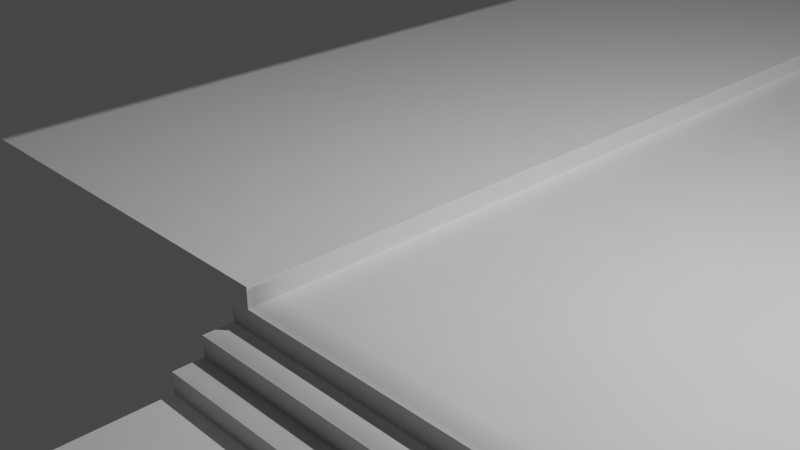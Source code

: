 # Source: road.blend  (saved by Blender 2.83.13; exported with 4.5.12 LTS)
import bpy
from mathutils import Matrix  # noqa: F401  (used for matrix-valued properties, if any)

bpy.ops.wm.read_factory_settings(use_empty=True)
scene = bpy.context.scene
scene.name = 'Scene'

# ---- collections
col_collection = bpy.data.collections.new('Collection'); scene.collection.children.link(col_collection)

# ---- images (referenced by path relative to the original .blend; pixels are not part of the script)
import os
ASSET_DIR = os.environ.get("B2B_ASSET_DIR", "")  # directory of the original .blend (textures are referenced by path, not embedded)
HERE = os.path.dirname(os.path.abspath(__file__))  # packed textures are extracted next to this script under _unpacked/

def load_image(name, relpath, width, height, colorspace="sRGB"):
    """Load a texture the original file referenced (path relative to the .blend, or extracted next to this script)."""
    p = next((c for c in (os.path.join(HERE, relpath), os.path.join(ASSET_DIR, relpath)) if relpath and os.path.exists(c)), "")
    if p:
        img = bpy.data.images.load(p, check_existing=True)
        img.name = name
    else:  # same state as the original file: an image datablock whose file is absent (Cycles renders it pink)
        img = bpy.data.images.new(name, width, height)
        img.source = "FILE"
        img.filepath = "//" + (relpath or name)
    img.colorspace_settings.name = colorspace
    return img
img_untitled = load_image('Untitled', '_unpacked/Untitled.62ad6fca.png', 1024, 1024, 'sRGB')

# ---- materials (node trees are filled in below, after node groups)
mat_material_001 = bpy.data.materials.new('Material.001')

# ---- material node trees
mat_material_001.use_nodes = True; mat_material_001.node_tree.nodes.clear()
_N = mat_material_001.node_tree.nodes; _L = mat_material_001.node_tree.links
n0 = _N.new('ShaderNodeBsdfPrincipled'); n0.name = 'Principled BSDF'; n0.location = (10, 300)
n0.distribution = 'GGX'
n0.subsurface_method = 'BURLEY'
n0.inputs[3].default_value = 1.45
n0.inputs[27].default_value = (0.0, 0.0, 0.0, 1.0)
n0.inputs[28].default_value = 1.0
n1 = _N.new('ShaderNodeOutputMaterial'); n1.name = 'Material Output'; n1.location = (300, 300)
n2 = _N.new('ShaderNodeTexImage'); n2.name = 'Image Texture'; n2.location = (-280, 260)
n2.image = img_untitled
_L.new(n0.outputs[0], n1.inputs[0])
_L.new(n2.outputs[0], n0.inputs[0])
n1.is_active_output = True

# ---- world
world_world = bpy.data.worlds.new('World'); scene.world = world_world
world_world.use_nodes = True; world_world.node_tree.nodes.clear()
_N = world_world.node_tree.nodes; _L = world_world.node_tree.links
n0 = _N.new('ShaderNodeOutputWorld'); n0.name = 'World Output'; n0.location = (300, 300)
n1 = _N.new('ShaderNodeBackground'); n1.name = 'Background'; n1.location = (10, 300)
n1.inputs[0].default_value = (0.05088, 0.05088, 0.05088, 1.0)
_L.new(n1.outputs[0], n0.inputs[0])
n0.is_active_output = True
world_world.color = (0.05088, 0.05088, 0.05088)
world_world.use_sun_shadow = False
world_world.sun_shadow_jitter_overblur = 0.0

# ---- cameras
cam_camera = bpy.data.cameras.new('Camera')
cam_camera.clip_end = 100.0
cam_camera.ortho_scale = 7.314

# ---- lights
light_light = bpy.data.lights.new('Light', 'POINT')
light_light.transmission_factor = 0.0
light_light.energy = 1000.0
light_light.shadow_soft_size = 0.1
light_light.shadow_maximum_resolution = 0.006
light_light.use_absolute_resolution = True

# ---- meshes
me_plane_002 = bpy.data.meshes.new('Plane.002')
me_plane_002.from_pydata([(-4.282, 257.8, 0.225), (9.649, 257.8, -1.94e-06), (-4.287, -2.184, 0.225), (0.1526, -2.184, -1.94e-06), (9.648, -2.184, -1.94e-06), (9.648, -2.519, -0.225), (0.1696, -2.184, -0.225), (9.648, -2.184, -0.225), (0.1696, -2.519, -0.225), (0.1696, -2.519, -0.45), (0.1696, -2.854, -0.45), (9.648, -8.675, -0.675), (0.1696, -8.675, -0.675), (9.648, -9.01, -0.9), (0.1696, -8.675, -0.9), (9.648, -8.675, -0.9), (0.1696, -9.01, -0.9), (9.648, -9.345, -1.125), (0.1696, -9.01, -1.125), (9.648, -9.01, -1.125), (0.1696, -9.345, -1.125), (9.648, -9.345, -1.35), (0.1696, -9.345, -1.35), (0.1696, -11.56, -1.35), (9.648, -11.56, -1.575), (0.1696, -11.56, -1.575), (9.648, -11.56, -1.35), (9.648, -11.89, -1.575), (0.1696, -11.89, -1.575), (0.1696, -12.23, -1.8), (9.648, -12.23, -2.025), (0.1696, -12.23, -2.025), (0.1696, -12.56, -2.25), (9.648, -2.854, -0.675), (0.1696, -2.854, -0.675), (9.648, -2.854, -0.45), (9.648, -2.519, -0.45), (9.648, -11.89, -1.8), (9.648, -12.56, -2.025), (0.1696, -12.56, -2.025), (9.648, -12.23, -1.8), (0.1696, -11.89, -1.8), (9.648, -21.79, -2.025), (0.1696, -13.14, -2.25), (9.648, -21.79, -2.25), (-0.287, -13.63, -2.025), (0.1696, -13.14, -2.025), (9.191, -22.27, -2.025), (9.191, -22.27, -2.25), (-0.287, -13.63, -2.25), (9.648, -12.56, -2.25), (14.11, -16.94, -8.4e-07), (9.551, -16.6, -8.4e-07), (14.11, -16.6, -8.4e-07), (9.551, -17.27, -0.225), (14.11, -17.61, -0.45), (9.551, -17.27, -0.45), (14.11, -17.27, -0.45), (9.551, -17.61, -0.45), (14.11, -17.61, -0.675), (9.551, -17.61, -0.675), (14.11, -17.95, -0.675), (9.551, -17.95, -0.675), (14.11, -17.95, -0.9), (9.551, -17.95, -0.9), (9.551, -18.28, -0.9), (14.11, -18.28, -1.125), (14.11, -18.28, -0.9), (14.11, -18.62, -1.125), (9.551, -18.28, -1.125), (9.551, -18.62, -1.125), (9.551, -18.62, -1.35), (14.11, -20.83, -1.35), (14.11, -18.62, -1.35), (14.11, -21.5, -2.025), (14.11, -21.5, -1.8), (14.11, -17.27, -0.225), (9.551, -16.94, -8.4e-07), (14.11, -16.94, -0.225), (9.551, -16.94, -0.225), (9.551, -20.83, -1.35), (14.11, -20.83, -1.575), (9.551, -20.83, -1.575), (9.551, -21.16, -1.8), (14.11, -21.16, -1.8), (9.551, -21.5, -1.8), (14.11, -21.16, -1.575), (9.551, -21.16, -1.575), (9.551, -21.75, -2.025), (9.094, -22.23, -2.025), (13.65, -26.39, -2.25), (9.094, -22.23, -2.25), (13.65, -26.39, -2.025), (14.11, -25.9, -2.025), (9.551, -21.5, -2.025), (0.4083, 257.8, 0.225), (0.4037, -2.184, 0.225), (0.4074, 257.8, -1.94e-06), (0.4037, -2.184, -1.907e-06)], [], [(93, 88, 89, 92), (98, 97, 95, 96), (35, 36, 9, 10), (11, 33, 34, 12), (12, 14, 15, 11), (13, 15, 14, 16), (16, 18, 19, 13), (17, 19, 18, 20), (20, 22, 21, 17), (26, 21, 22, 23), (23, 25, 24, 26), (27, 24, 25, 28), (29, 31, 30, 40), (39, 32, 50, 38), (10, 34, 33, 35), (8, 9, 36, 5), (28, 41, 37, 27), (38, 30, 31, 39), (40, 37, 41, 29), (75, 84, 83, 85), (86, 81, 82, 87), (3, 6, 7, 4), (51, 53, 52, 77), (44, 50, 32), (44, 32, 43), (76, 78, 79, 54), (55, 57, 56, 58), (58, 60, 59, 55), (61, 59, 60, 62), (62, 64, 63, 61), (67, 63, 64, 65), (65, 69, 66, 67), (68, 66, 69, 70), (70, 71, 73, 68), (72, 73, 71, 80), (87, 83, 84, 86), (85, 94, 74, 75), (54, 56, 57, 76), (77, 79, 78, 51), (89, 91, 90, 92), (45, 49, 48, 47), (80, 82, 81, 72), (5, 7, 6, 8), (42, 46, 45, 47), (96, 95, 0, 2), (93, 74, 94), (93, 94, 88), (42, 44, 43, 46), (4, 1, 97, 98)])
_uv = me_plane_002.uv_layers.new(name='UVMap')
_uv.uv.foreach_set('vector', [0.08742, 0.06036, 0.08742, 0.03665, 0.08486, 0.03661, 0.08486, 0.06032, 0.03041, 0.9998, 0.02685, 5.592e-05, 0.01346, 5.604e-05, 0.01523, 0.9998, 0.09072, 0.08597, 0.09201, 0.08597, 0.09201, 0.04953, 0.09072, 0.04953, 0.07613, 0.03661, 0.05375, 0.03661, 0.05375, 0.07306, 0.07613, 0.07306, 0.09859, 5.569e-05, 0.09772, 5.569e-05, 0.09772, 0.0365, 0.09859, 0.0365, 0.09061, 0.04953, 0.08932, 0.04953, 0.08932, 0.08597, 0.09061, 0.08597, 0.09969, 0.04953, 0.09882, 0.04953, 0.09882, 0.08597, 0.09969, 0.08597, 0.09352, 0.08597, 0.09481, 0.08597, 0.09481, 0.04953, 0.09352, 0.04953, 0.09663, 5.569e-05, 0.09577, 5.569e-05, 0.09577, 0.0365, 0.09663, 0.0365, 0.08475, 0.03661, 0.07624, 0.03661, 0.07624, 0.07306, 0.08475, 0.07306, 0.09774, 0.04953, 0.09687, 0.04953, 0.09687, 0.08597, 0.09774, 0.08597, 0.09339, 0.0365, 0.09468, 0.0365, 0.09468, 5.569e-05, 0.09339, 5.569e-05, 0.09761, 5.569e-05, 0.09675, 5.569e-05, 0.09675, 0.0365, 0.09761, 0.0365, 0.09019, 0.09404, 0.09019, 0.09318, 0.05375, 0.09318, 0.05375, 0.09404, 0.09785, 0.08597, 0.09871, 0.08597, 0.09871, 0.04953, 0.09785, 0.04953, 0.09676, 0.04953, 0.09589, 0.04953, 0.09589, 0.08597, 0.09676, 0.08597, 0.09956, 5.569e-05, 0.0987, 5.569e-05, 0.0987, 0.0365, 0.09956, 0.0365, 0.09019, 0.09209, 0.09019, 0.0908, 0.05375, 0.0908, 0.05375, 0.09209, 0.09199, 0.0365, 0.09328, 0.0365, 0.09328, 5.569e-05, 0.09199, 5.569e-05, 0.07078, 0.08319, 0.07078, 0.08448, 0.08831, 0.08448, 0.08831, 0.08319, 0.07078, 0.08739, 0.07078, 0.08868, 0.08831, 0.08868, 0.08831, 0.08739, 0.09578, 0.04953, 0.09492, 0.04959, 0.09492, 0.08604, 0.09578, 0.08604, 0.08831, 0.08728, 0.08831, 0.08599, 0.07078, 0.08599, 0.07078, 0.08728, 0.05375, 0.0365, 0.08921, 0.0365, 0.08921, 5.569e-05, 0.05375, 0.0365, 0.08921, 5.569e-05, 0.08697, 5.569e-05, 0.07078, 0.08179, 0.07078, 0.08308, 0.08831, 0.08308, 0.08831, 0.08179, 0.08884, 0.03661, 0.08754, 0.03661, 0.08754, 0.05413, 0.08884, 0.05413, 0.08831, 0.09063, 0.08831, 0.08976, 0.07078, 0.08976, 0.07078, 0.09063, 0.08882, 0.05425, 0.08754, 0.05425, 0.08754, 0.07177, 0.08882, 0.07177, 0.07127, 0.096, 0.07127, 0.09513, 0.05375, 0.09513, 0.05375, 0.096, 0.07078, 0.08459, 0.07078, 0.08588, 0.08831, 0.08588, 0.08831, 0.08459, 0.07127, 0.09502, 0.07127, 0.09416, 0.05375, 0.09416, 0.05375, 0.09502, 0.101, 5.569e-05, 0.09968, 5.569e-05, 0.09968, 0.01758, 0.101, 0.01758, 0.08831, 0.08965, 0.08831, 0.08879, 0.07078, 0.08879, 0.07078, 0.08965, 0.07078, 0.07317, 0.07078, 0.08168, 0.08831, 0.08168, 0.08831, 0.07317, 0.1007, 0.04953, 0.0998, 0.04953, 0.0998, 0.06705, 0.1007, 0.06705, 0.0889, 0.09502, 0.0889, 0.09416, 0.07138, 0.09416, 0.07138, 0.09502, 0.07127, 0.09697, 0.07127, 0.09611, 0.05375, 0.09611, 0.05375, 0.09697, 0.07127, 0.09795, 0.07127, 0.09708, 0.05375, 0.09708, 0.05375, 0.09795, 0.1005, 0.01769, 0.09968, 0.01769, 0.09968, 0.0414, 0.1005, 0.0414, 0.1031, 0.09307, 0.1031, 0.0922, 0.05375, 0.0922, 0.05375, 0.09307, 0.0889, 0.096, 0.0889, 0.09513, 0.07138, 0.09513, 0.07138, 0.096, 0.09212, 0.08597, 0.09341, 0.08597, 0.09341, 0.04953, 0.09212, 0.04953, 0.09188, 0.04942, 0.09188, 9.631e-05, 0.08932, 5.569e-05, 0.08932, 0.04938, 0.01523, 0.9998, 0.01346, 5.604e-05, 6.819e-05, 5.615e-05, 5.569e-05, 0.9997, 0.05375, 0.09069, 0.07067, 0.09069, 0.07067, 0.07317, 0.05375, 0.09069, 0.07067, 0.07317, 0.06972, 0.07317, 0.09566, 5.569e-05, 0.09479, 5.569e-05, 0.09479, 0.04938, 0.09566, 0.04938, 0.05363, 0.9997, 0.05363, 5.569e-05, 0.02685, 5.592e-05, 0.03041, 0.9998])
me_plane_002.materials.append(mat_material_001)
me_plane_002.use_remesh_fix_poles = True
me_plane_002.use_remesh_preserve_attributes = False
me_plane_002.use_mirror_vertex_groups = False
me_plane_002.update()
me_plane_002.normals_split_custom_set([tuple(v) for v in zip(*[iter([-2.321e-07, 0.0, 1.0, -2.321e-07, 0.0, 1.0, -2.321e-07, 0.0, 1.0, -2.321e-07, 0.0, 1.0, 1.0, -1.583e-05, -0.001969, 1.0, -1.583e-05, -0.001969, 1.0, -1.583e-05, -0.001969, 1.0, -1.583e-05, -0.001969, 0.0, 0.0, 1.0, 0.0, 0.0, 1.0, 0.0, 0.0, 1.0, 0.0, 0.0, 1.0, 0.0, 0.0, 1.0, 0.0, 0.0, 1.0, 0.0, 0.0, 1.0, 0.0, 0.0, 1.0, 0.0, -1.0, 0.0, 0.0, -1.0, 0.0, 0.0, -1.0, 0.0, 0.0, -1.0, 0.0, 0.0, 0.0, 1.0, 0.0, 0.0, 1.0, 0.0, 0.0, 1.0, 0.0, 0.0, 1.0, 0.0, -1.0, 0.0, 0.0, -1.0, 0.0, 0.0, -1.0, 0.0, 0.0, -1.0, 0.0, 0.0, 0.0, 1.0, 0.0, 0.0, 1.0, 0.0, 0.0, 1.0, 0.0, 0.0, 1.0, 0.0, -1.0, 0.0, 0.0, -1.0, 0.0, 0.0, -1.0, 0.0, 0.0, -1.0, 0.0, 0.0, 0.0, 1.0, 0.0, 0.0, 1.0, 0.0, 0.0, 1.0, 0.0, 0.0, 1.0, 0.0, -1.0, 0.0, 0.0, -1.0, 0.0, 0.0, -1.0, 0.0, 0.0, -1.0, 0.0, 0.0, 0.0, 1.0, 0.0, 0.0, 1.0, 0.0, 0.0, 1.0, 0.0, 0.0, 1.0, 0.0, -1.0, 0.0, 0.0, -1.0, 0.0, 0.0, -1.0, 0.0, 0.0, -1.0, 0.0, 0.0, -1.0, 0.0, 0.0, -1.0, 0.0, 0.0, -1.0, 0.0, 0.0, -1.0, 0.0, 0.0, -1.0, 0.0, 0.0, -1.0, 0.0, 0.0, -1.0, 0.0, 0.0, -1.0, 0.0, 0.0, -1.0, 0.0, 0.0, -1.0, 0.0, 0.0, -1.0, 0.0, 0.0, -1.0, 0.0, 0.0, -1.0, 0.0, 0.0, -1.0, 0.0, 0.0, -1.0, 0.0, 0.0, -1.0, 0.0, 0.0, 0.0, 1.0, 0.0, 0.0, 1.0, 0.0, 0.0, 1.0, 0.0, 0.0, 1.0, 0.0, 0.0, 1.0, 0.0, 0.0, 1.0, 0.0, 0.0, 1.0, 0.0, 0.0, 1.0, 0.0, 0.0, 1.0, 0.0, 0.0, 1.0, 0.0, 0.0, 1.0, 0.0, 0.0, 1.0, 0.0, 0.0, 1.0, 0.0, 0.0, 1.0, 0.0, 0.0, 1.0, 0.0, 0.0, 1.0, 0.0, -1.0, 0.0, 0.0, -1.0, 0.0, 0.0, -1.0, 0.0, 0.0, -1.0, 0.0, 0.0, 0.0, 1.0, 0.0, 0.0, 1.0, 0.0, 0.0, 1.0, 0.0, 0.0, 1.0, 0.0, 0.0, 1.0, 0.0, 0.0, 1.0, 0.0, 0.0, 1.0, -1.299e-07, 0.0, 1.0, -1.299e-07, 0.0, 1.0, -1.299e-07, 0.0, 1.0, 0.0, 0.0, 1.0, 0.0, 0.0, 1.0, 0.0, 0.0, 1.0, 0.0, 0.0, 1.0, 0.0, 0.0, 1.0, 0.0, 0.0, 1.0, 0.0, 0.0, 1.0, 0.0, 0.0, 1.0, 0.0, -1.0, 0.0, 0.0, -1.0, 0.0, 0.0, -1.0, 0.0, 0.0, -1.0, 0.0, 0.0, 0.0, 1.0, 0.0, 0.0, 1.0, 0.0, 0.0, 1.0, 0.0, 0.0, 1.0, 0.0, -1.0, 0.0, 0.0, -1.0, 0.0, 0.0, -1.0, 0.0, 0.0, -1.0, 0.0, 0.0, 0.0, 1.0, 0.0, 0.0, 1.0, 0.0, 0.0, 1.0, 0.0, 0.0, 1.0, 0.0, -1.0, 0.0, 0.0, -1.0, 0.0, 0.0, -1.0, 0.0, 0.0, -1.0, 0.0, 0.0, 0.0, 1.0, 0.0, 0.0, 1.0, 0.0, 0.0, 1.0, 0.0, 0.0, 1.0, 0.0, -1.0, 0.0, 0.0, -1.0, 0.0, 0.0, -1.0, 0.0, 0.0, -1.0, 0.0, 0.0, 0.0, 1.0, 0.0, 0.0, 1.0, 0.0, 0.0, 1.0, 0.0, 0.0, 1.0, 0.0, -1.0, 0.0, 0.0, -1.0, 0.0, 0.0, -1.0, 0.0, 0.0, -1.0, 0.0, 0.0, -1.0, 0.0, 0.0, -1.0, 0.0, 0.0, -1.0, 0.0, 0.0, -1.0, 0.0, 0.0, -1.0, 0.0, 0.0, -1.0, 0.0, 0.0, -1.0, 0.0, 0.0, -1.0, 0.0, 0.0, -1.0, 0.0, 0.0, -1.0, 0.0, 0.0, -1.0, 0.0, 0.0, -1.0, 0.0, -0.6737, -0.739, 0.0, -0.6737, -0.739, 0.0, -0.6737, -0.739, 0.0, -0.6737, -0.739, 0.0, -0.6737, -0.739, 0.0, -0.6737, -0.739, 0.0, -0.6737, -0.739, 0.0, -0.6737, -0.739, 0.0, 0.0, -1.0, 0.0, 0.0, -1.0, 0.0, 0.0, -1.0, 0.0, 0.0, -1.0, 0.0, 0.0, 0.0, 1.0, 0.0, 0.0, 1.0, 0.0, 0.0, 1.0, 0.0, 0.0, 1.0, 0.0, 0.0, 1.0, 0.0, 0.0, 1.0, 0.0, 0.0, 1.0, 0.0, 0.0, 1.0, 0.0, 2.869e-11, 1.0, 0.0, 2.869e-11, 1.0, 0.0, 2.869e-11, 1.0, 0.0, 2.869e-11, 1.0, 0.0, 0.0, 1.0, 0.0, 0.0, 1.0, 0.0, 0.0, 1.0, -5.29e-07, 0.0, 1.0, -5.29e-07, 0.0, 1.0, -5.29e-07, 0.0, 1.0, 0.6737, 0.739, 0.0, 0.6737, 0.739, 0.0, 0.6737, 0.739, 0.0, 0.6737, 0.739, 0.0, 1.787e-09, 6.352e-11, 1.0, 1.787e-09, 6.352e-11, 1.0, 1.787e-09, 6.352e-11, 1.0, 1.787e-09, 6.352e-11, 1.0])] * 3)])

# ---- objects
ob_road = bpy.data.objects.new('road', me_plane_002)
ob_light = bpy.data.objects.new('Light', light_light)
ob_camera = bpy.data.objects.new('Camera', cam_camera)

# ---- transforms, parenting, visibility, modifiers, constraints
ob_road.location = (0.0, 0.0, 0.0)
ob_road.rotation_mode = 'QUATERNION'
ob_road.rotation_quaternion = (1.0, 0.0, 0.0, 0.0)
ob_road.lineart.crease_threshold = 0.0
ob_light.location = (4.076, 1.005, 5.904)
ob_light.rotation_euler = (0.6503, 0.05522, 1.866)
ob_light.lock_rotations_4d = False
ob_light.empty_display_type = 'ARROWS'
ob_light.color = (0.0, 0.0, 0.0, 0.0)
ob_light.lineart.crease_threshold = 0.0
ob_camera.location = (7.359, -6.926, 4.958)
ob_camera.rotation_euler = (1.109, 0.0, 0.8149)
ob_camera.lock_rotations_4d = False
ob_camera.empty_display_type = 'ARROWS'
ob_camera.color = (0.0, 0.0, 0.0, 0.0)
ob_camera.display_type = 'WIRE'
ob_camera.lineart.crease_threshold = 0.0

# ---- collection membership
scene.collection.objects.link(ob_road)
col_collection.objects.link(ob_light)
col_collection.objects.link(ob_camera)

# ---- scene / render settings (as saved in the file)
scene.camera = ob_camera
scene.frame_start = 1; scene.frame_end = 250; scene.frame_set(1)
scene.render.engine = 'CYCLES'
scene.cycles.use_denoising = False
scene.cycles.samples = 128
scene.cycles.sampling_pattern = 'TABULATED_SOBOL'
scene.cycles.use_adaptive_sampling = False
scene.cycles.use_light_tree = False
scene.cycles.bake_type = 'AO'
scene.view_settings.view_transform = 'Filmic'
bpy.context.view_layer.update()
